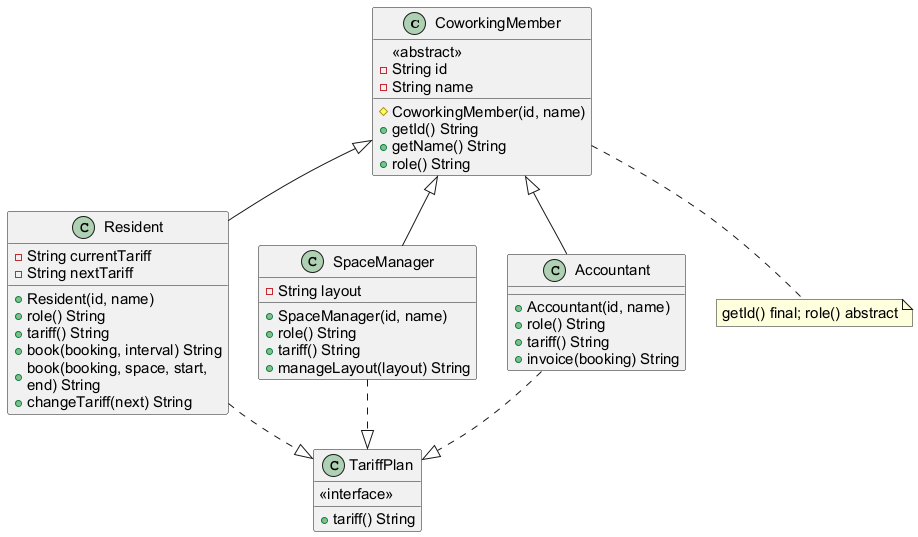

The diagram above was rendered by PlantUML. Its source (embedded in the PNG):
@startuml
skinparam defaultFontName Arial
skinparam defaultFontSize 15
skinparam nodesep 30
skinparam ranksep 35
skinparam wrapWidth 200
class CoworkingMember {
  <<abstract>>
  -String id
  -String name
  #CoworkingMember(id, name)
  +getId() String
  +getName() String
  +role() String
}
class TariffPlan {
  <<interface>>
  +tariff() String
}
class Resident {
  -String currentTariff
  -String nextTariff
  +Resident(id, name)
  +role() String
  +tariff() String
  +book(booking, interval) String
  +book(booking, space, start, end) String
  +changeTariff(next) String
}
class SpaceManager {
  -String layout
  +SpaceManager(id, name)
  +role() String
  +tariff() String
  +manageLayout(layout) String
}
class Accountant {
  +Accountant(id, name)
  +role() String
  +tariff() String
  +invoice(booking) String
}
CoworkingMember <|-- Resident
CoworkingMember <|-- SpaceManager
CoworkingMember <|-- Accountant
Resident ..|> TariffPlan
SpaceManager ..|> TariffPlan
Accountant ..|> TariffPlan
note bottom of CoworkingMember : getId() final; role() abstract
@enduml